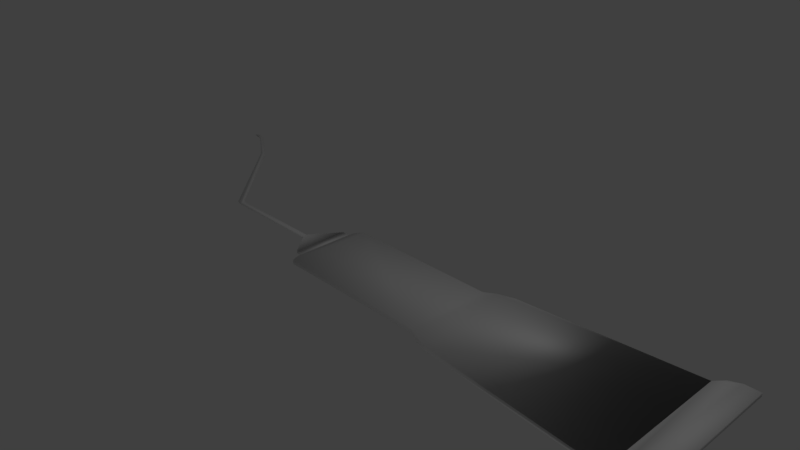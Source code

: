 # Source: cystostome.blend  (saved by Blender 2.79.0; exported with 4.5.12 LTS)
import bpy
from mathutils import Matrix  # noqa: F401  (used for matrix-valued properties, if any)

bpy.ops.wm.read_factory_settings(use_empty=True)
scene = bpy.context.scene
scene.name = 'Scene'

# ---- collections
col_collection_1 = bpy.data.collections.new('Collection 1'); scene.collection.children.link(col_collection_1)

# ---- world
world_world = bpy.data.worlds.new('World'); scene.world = world_world
world_world.color = (0.05088, 0.05088, 0.05088)
world_world.use_sun_shadow = False
world_world.sun_shadow_jitter_overblur = 0.0
world_world.cycles.sampling_method = 'MANUAL'

# ---- cameras
cam_camera = bpy.data.cameras.new('Camera')
cam_camera.clip_end = 100.0
cam_camera.lens = 35.0
cam_camera.sensor_width = 32.0
cam_camera.sensor_height = 18.0
cam_camera.ortho_scale = 7.314
cam_camera.dof.focus_distance = 0.0
cam_camera.dof.aperture_fstop = 128.0

# ---- lights
light_lamp = bpy.data.lights.new('Lamp', 'POINT')
light_lamp.transmission_factor = 0.0
light_lamp.cutoff_distance = 30.0
light_lamp.energy = 100.0
light_lamp.shadow_buffer_clip_start = 1.001
light_lamp.shadow_soft_size = 0.1
light_lamp.shadow_maximum_resolution = 0.006
light_lamp.use_absolute_resolution = True

# ---- meshes
me_plane = bpy.data.meshes.new('Plane')
me_plane.from_pydata([(-0.8275, 1.017, 0.0), (-0.9661, 1.018, 0.0), (-0.8275, 0.2445, 0.0), (-0.9661, 0.2447, 0.0), (1.38, 1.193, 0.0), (1.375, 0.03625, 0.0), (-0.7278, 1.19, 0.0), (-0.7718, 0.0362, 0.0), (-0.8266, 0.1684, 0.0), (-0.7996, 0.07906, 0.0), (-0.768, 1.159, 0.0), (-0.8104, 1.092, 0.0), (-1.236, 0.6334, 0.0), (4.106, 1.565, 0.0), (4.109, -0.2864, 0.0), (1.724, -0.1048, 0.0), (4.548, 1.754, 0.0), (1.536, -0.04982, 0.0), (1.519, 1.284, 0.0), (4.55, -0.5386, 0.0), (1.744, 1.361, 0.0), (4.21, -0.463, 0.0), (4.341, -0.5386, 0.0), (4.208, 1.687, 0.0), (4.351, 1.754, 0.0), (-1.234, 0.5578, 0.0), (-2.531, 0.6335, 0.0), (-2.522, 0.5575, 0.0), (-2.661, 0.5575, 0.0), (-2.713, 0.5578, 0.0), (-2.662, 0.6335, 0.0), (-2.786, 0.6811, 0.0), (-2.761, 0.6641, 0.0), (-2.705, 0.6425, 0.0), (-2.736, 0.6529, 0.0), (-2.82, 0.6041, 0.0), (-2.799, 0.5822, 0.0), (-2.758, 0.5617, 0.0), (-4.076, 1.873, 2.417e-10), (-4.877, 2.34, 1.678e-09), (-4.14, 1.924, 5.514e-10), (-4.076, 1.96, 1.85e-10), (-4.013, 1.908, 0.0), (-4.856, 2.359, 1.861e-09), (-4.819, 2.371, 2.194e-09), (-4.686, 2.292, 2.679e-09), (-4.731, 2.311, 2.606e-09), (-4.632, 2.317, 3.19e-09), (-4.678, 2.34, 3.14e-09), (-1.236, 0.6334, 0.0), (-1.234, 0.5578, 0.0), (-2.531, 0.6335, 0.0), (-2.522, 0.5575, 0.0), (-2.661, 0.5575, 0.0), (-2.713, 0.5578, 0.0), (-2.662, 0.6335, 0.0), (-2.786, 0.6811, 0.0), (-2.761, 0.6641, 0.0), (-2.705, 0.6425, 0.0), (-2.736, 0.6529, 0.0), (-2.82, 0.6041, 0.0), (-2.799, 0.5822, 0.0), (-2.758, 0.5617, 0.0), (-4.076, 1.873, 2.417e-10), (-4.877, 2.34, 1.678e-09), (-4.14, 1.924, 5.514e-10), (-4.076, 1.96, 1.85e-10), (-4.013, 1.908, 0.0), (-4.856, 2.359, 1.861e-09), (-4.819, 2.371, 2.194e-09), (-4.686, 2.292, 2.679e-09), (-4.731, 2.311, 2.606e-09), (-4.632, 2.317, 3.19e-09), (-4.678, 2.34, 3.14e-09), (-1.236, 0.6334, 0.01591), (-1.234, 0.5578, 0.01591), (-2.531, 0.6335, 0.01591), (-2.522, 0.5575, 0.01591), (-2.661, 0.5575, 0.01591), (-2.713, 0.5578, 0.01591), (-2.662, 0.6335, 0.01591), (-2.786, 0.6811, 0.01591), (-2.761, 0.6641, 0.01591), (-2.705, 0.6425, 0.01591), (-2.736, 0.6529, 0.01591), (-2.82, 0.6041, 0.01591), (-2.799, 0.5822, 0.01591), (-2.758, 0.5617, 0.01591), (-4.076, 1.873, 0.01591), (-4.877, 2.34, 0.01591), (-4.14, 1.924, 0.01591), (-4.076, 1.96, 0.01591), (-4.013, 1.908, 0.01591), (-4.856, 2.359, 0.01591), (-4.819, 2.371, 0.01591), (-4.686, 2.292, 0.01591), (-4.731, 2.311, 0.01591), (-4.632, 2.317, 0.01591), (-4.678, 2.34, 0.01591), (-0.8275, 1.017, 0.0), (-0.9661, 1.018, 0.0), (-0.8275, 0.2445, 0.0), (-0.9661, 0.2447, 0.0), (1.38, 1.193, 0.0), (1.375, 0.03625, 0.0), (-0.7278, 1.19, 0.0), (-0.7718, 0.0362, 0.0), (-0.8266, 0.1684, 0.0), (-0.7996, 0.07906, 0.0), (-0.768, 1.159, 0.0), (-0.8104, 1.092, 0.0), (4.106, 1.565, 0.0), (4.109, -0.2864, 0.0), (1.724, -0.1048, 0.0), (4.548, 1.754, 0.0), (1.536, -0.04982, 0.0), (1.519, 1.284, 0.0), (4.55, -0.5386, 0.0), (1.744, 1.361, 0.0), (4.21, -0.463, 0.0), (4.341, -0.5386, 0.0), (4.208, 1.687, 0.0), (4.351, 1.754, 0.0), (-1.236, 0.6334, 0.0), (-1.234, 0.5578, 0.0), (-1.236, 0.6334, 0.01591), (-1.234, 0.5578, 0.01591), (-0.8275, 1.017, 0.0), (-0.9661, 1.018, 0.0), (-0.8275, 0.2445, 0.0), (-0.9661, 0.2447, 0.0), (1.38, 1.193, 0.0), (1.375, 0.03625, 0.0), (-0.7278, 1.19, 0.0), (-0.7718, 0.0362, 0.0), (-0.8266, 0.1684, 0.0), (-0.7996, 0.07906, 0.0), (-0.768, 1.159, 0.0), (-0.8104, 1.092, 0.0), (4.106, 1.565, 0.0), (4.109, -0.2864, 0.0), (1.724, -0.1048, 0.0), (4.548, 1.754, 0.0), (1.536, -0.04982, 0.0), (1.519, 1.284, 0.0), (4.55, -0.5386, 0.0), (1.744, 1.361, 0.0), (4.21, -0.463, 0.0), (4.341, -0.5386, 0.0), (4.208, 1.687, 0.0), (4.351, 1.754, 0.0), (-1.236, 0.6334, 0.0), (-1.234, 0.5578, 0.0), (-0.8275, 1.017, 0.03258), (-0.9661, 1.018, 0.03258), (-0.8275, 0.2445, 0.03258), (-0.9661, 0.2447, 0.03258), (-1.236, 0.6334, 0.03258), (-1.234, 0.5578, 0.03258), (-0.8275, 1.017, 0.04764), (-0.8275, 0.2445, 0.04764), (1.38, 1.193, 0.04764), (1.375, 0.03625, 0.04764), (-0.7278, 1.19, 0.04764), (-0.7718, 0.0362, 0.04764), (-0.8266, 0.1684, 0.04764), (-0.7996, 0.07906, 0.04764), (-0.768, 1.159, 0.04764), (-0.8104, 1.092, 0.04764), (4.106, 1.565, 0.04764), (4.109, -0.2864, 0.04764), (1.724, -0.1048, 0.04764), (4.548, 1.754, 0.04764), (1.536, -0.04982, 0.04764), (1.519, 1.284, 0.04764), (4.55, -0.5386, 0.04764), (1.744, 1.361, 0.04764), (4.21, -0.463, 0.04764), (4.341, -0.5386, 0.04764), (4.208, 1.687, 0.04764), (4.351, 1.754, 0.04764)], [], [(5, 17, 115, 104), (1, 3, 102, 100), (3, 1, 12, 25), (22, 21, 119, 120), (11, 0, 99, 110), (29, 28, 53, 54), (67, 66, 91, 92), (43, 39, 64, 68), (35, 36, 61, 60), (28, 27, 52, 53), (46, 45, 70, 71), (37, 29, 54, 62), (26, 30, 55, 51), (39, 46, 71, 64), (40, 38, 63, 65), (25, 12, 49, 50), (32, 31, 56, 57), (45, 40, 65, 70), (38, 35, 60, 63), (33, 34, 59, 58), (47, 48, 73, 72), (42, 41, 66, 67), (30, 33, 58, 55), (41, 47, 72, 66), (12, 26, 51, 49), (31, 42, 67, 56), (34, 32, 57, 59), (48, 44, 69, 73), (27, 25, 50, 52), (44, 43, 68, 69), (36, 37, 62, 61), (77, 75, 74, 76, 80, 83, 84, 82, 81, 92, 91, 97, 98, 94, 93, 89, 96, 95, 90, 88, 85, 86, 87, 79, 78), (55, 58, 83, 80), (66, 72, 97, 91), (49, 51, 76, 74), (56, 67, 92, 81), (59, 57, 82, 84), (73, 69, 94, 98), (52, 50, 75, 77), (69, 68, 93, 94), (61, 62, 87, 86), (54, 53, 78, 79), (68, 64, 89, 93), (60, 61, 86, 85), (53, 52, 77, 78), (71, 70, 95, 96), (62, 54, 79, 87), (51, 55, 80, 76), (64, 71, 96, 89), (65, 63, 88, 90), (57, 56, 81, 82), (70, 65, 90, 95), (63, 60, 85, 88), (58, 59, 84, 83), (72, 73, 98, 97), (50, 49, 74, 75), (123, 124, 152, 151), (109, 110, 138, 137), (116, 103, 131, 144), (122, 114, 142, 150), (6, 10, 109, 105), (13, 23, 121, 111), (20, 18, 116, 118), (10, 11, 110, 109), (23, 24, 122, 121), (7, 5, 104, 106), (24, 16, 114, 122), (4, 6, 105, 103), (18, 4, 103, 116), (17, 15, 113, 115), (2, 8, 107, 101), (13, 20, 118, 111), (0, 1, 100, 99), (8, 9, 108, 107), (21, 14, 112, 119), (16, 19, 117, 114), (9, 7, 106, 108), (19, 22, 120, 117), (3, 2, 101, 102), (49, 50, 124, 123), (15, 14, 112, 113), (151, 152, 158, 157), (144, 131, 161, 174), (150, 142, 172, 180), (133, 137, 167, 163), (106, 104, 132, 134), (111, 118, 146, 139), (103, 105, 133, 131), (119, 112, 140, 147), (115, 113, 141, 143), (101, 107, 135, 129), (117, 120, 148, 145), (99, 100, 128, 127), (114, 117, 145, 142), (107, 108, 136, 135), (120, 119, 147, 148), (113, 112, 140, 141), (108, 106, 134, 136), (111, 121, 149, 139), (75, 74, 125, 126), (102, 101, 129, 130), (104, 115, 143, 132), (110, 99, 127, 138), (121, 122, 150, 149), (100, 102, 130, 128), (118, 116, 144, 146), (105, 109, 137, 133), (156, 155, 153, 154), (128, 130, 156, 154), (129, 127, 153, 155), (130, 129, 155, 156), (127, 128, 154, 153), (157, 154, 156, 158), (157, 154, 128, 125, 151), (152, 126, 130, 156, 158), (159, 160, 165, 166, 164, 162, 161, 163, 167, 168), (170, 169, 179, 180, 172, 175, 178, 177), (161, 162, 173, 171, 170, 169, 176, 174), (137, 138, 168, 167), (134, 132, 162, 164), (139, 146, 176, 169), (131, 133, 163, 161), (147, 140, 170, 177), (143, 141, 171, 173), (129, 135, 165, 160), (145, 148, 178, 175), (142, 145, 175, 172), (135, 136, 166, 165), (148, 147, 177, 178), (127, 129, 160, 159), (141, 140, 170, 171), (136, 134, 164, 166), (139, 149, 179, 169), (132, 143, 173, 162), (138, 127, 159, 168), (149, 150, 180, 179), (146, 144, 174, 176), (0, 11, 10, 6, 4, 18, 20, 13, 23, 24, 16, 19, 22, 21, 14, 15, 17, 5, 7, 9, 8, 2, 3, 25, 27, 28, 29, 37, 36, 35, 38, 40, 45, 46, 39, 43, 44, 48, 47, 41, 42, 31, 32, 34, 33, 30, 26, 12, 1)])
me_plane.polygons.foreach_set('use_smooth', [True] * 138)
_uv = me_plane.uv_layers.new(name='UVMap')
_uv.uv.foreach_set('vector', [0.3741, 0.004267, 0.4121, 7.505e-05, 0.4122, 0.0007578, 0.3741, 0.00501, 0.01221, 0.1055, 0.02529, 0.05236, 0.02593, 0.05272, 0.01277, 0.1054, 0.02529, 0.05236, 0.01221, 0.1055, 0.000165, 0.07451, 0.001584, 0.06935, 0.958, 0.05456, 0.9165, 0.03581, 0.9163, 0.03662, 0.9575, 0.05528, 0.02854, 0.1337, 0.02632, 0.1228, 0.02653, 0.1227, 0.0287, 0.1336, 0.7887, 0.005659, 0.8034, 0.01256, 0.8033, 0.01287, 0.7886, 0.005902, 0.3244, 0.08253, 0.2924, 0.08677, 0.2919, 0.08106, 0.3234, 0.07595, 0.001391, 0.09207, 3.358e-05, 0.08111, 0.0003106, 0.08153, 0.001577, 0.09195, 0.7512, 0.0003318, 0.7621, 3.358e-05, 0.7621, 0.0002407, 0.7512, 0.0005257, 0.8034, 0.01256, 0.8348, 0.02668, 0.8345, 0.02732, 0.8033, 0.01287, 0.03649, 0.07621, 0.05574, 0.07382, 0.05578, 0.07418, 0.03655, 0.07662, 0.7754, 0.001547, 0.7887, 0.005659, 0.7886, 0.005902, 0.7754, 0.001781, 0.8257, 0.04933, 0.7922, 0.04231, 0.7922, 0.04201, 0.8258, 0.04866, 3.358e-05, 0.08111, 0.03649, 0.07621, 0.03655, 0.07662, 0.0003106, 0.08153, 0.2782, 0.05178, 0.3125, 0.0482, 0.3125, 0.04884, 0.2783, 0.05245, 0.001584, 0.06935, 0.000165, 0.07451, 7.468e-05, 0.07449, 0.001494, 0.06932, 0.7566, 0.0385, 0.7462, 0.03828, 0.7462, 0.0381, 0.7566, 0.03833, 0.05574, 0.07382, 0.2782, 0.05178, 0.2783, 0.05245, 0.05578, 0.07418, 0.3125, 0.0482, 0.7512, 0.0003318, 0.7512, 0.0005257, 0.3125, 0.04884, 0.7777, 0.0406, 0.7664, 0.03938, 0.7664, 0.0392, 0.7778, 0.04039, 0.07089, 0.1023, 0.05092, 0.1019, 0.05094, 0.1015, 0.07088, 0.1019, 0.3245, 0.08313, 0.2925, 0.08739, 0.2924, 0.08677, 0.3244, 0.08253, 0.7922, 0.04231, 0.7777, 0.0406, 0.7778, 0.04039, 0.7922, 0.04201, 0.2925, 0.08739, 0.07089, 0.1023, 0.07088, 0.1019, 0.2924, 0.08677, 0.9978, 0.1023, 0.8257, 0.04933, 0.8258, 0.04866, 0.9978, 0.0993, 0.7462, 0.03828, 0.3245, 0.08313, 0.3244, 0.08253, 0.7462, 0.0381, 0.7664, 0.03938, 0.7566, 0.0385, 0.7566, 0.03833, 0.7664, 0.0392, 0.05092, 0.1019, 0.01199, 0.09896, 0.01206, 0.09869, 0.05094, 0.1015, 0.8348, 0.02668, 1.0, 0.08168, 0.9995, 0.08207, 0.8345, 0.02732, 0.01199, 0.09896, 0.001391, 0.09207, 0.001577, 0.09195, 0.01206, 0.09869, 0.7621, 3.358e-05, 0.7754, 0.001547, 0.7754, 0.001781, 0.7621, 0.0002407, 0.8333, 0.0305, 0.9964, 0.08415, 0.9943, 0.09493, 0.8268, 0.04466, 0.7929, 0.03741, 0.7785, 0.03517, 0.7669, 0.03374, 0.7571, 0.03263, 0.7462, 0.03185, 0.3234, 0.07595, 0.2919, 0.08106, 0.07052, 0.09628, 0.05133, 0.0965, 0.01341, 0.09424, 0.006116, 0.08926, 0.005255, 0.08422, 0.03758, 0.0823, 0.0562, 0.07989, 0.2789, 0.05822, 0.3131, 0.05589, 0.752, 0.006637, 0.762, 0.005182, 0.7745, 0.006396, 0.7869, 0.01051, 0.8014, 0.01686, 0.7922, 0.04201, 0.7778, 0.04039, 0.7785, 0.03517, 0.7929, 0.03741, 0.2924, 0.08677, 0.07088, 0.1019, 0.07052, 0.09628, 0.2919, 0.08106, 0.9978, 0.0993, 0.8258, 0.04866, 0.8268, 0.04466, 0.9943, 0.09493, 0.7462, 0.0381, 0.3244, 0.08253, 0.3234, 0.07595, 0.7462, 0.03185, 0.7664, 0.0392, 0.7566, 0.03833, 0.7571, 0.03263, 0.7669, 0.03374, 0.05094, 0.1015, 0.01206, 0.09869, 0.01341, 0.09424, 0.05133, 0.0965, 0.8345, 0.02732, 0.9995, 0.08207, 0.9964, 0.08415, 0.8333, 0.0305, 0.01206, 0.09869, 0.001577, 0.09195, 0.006116, 0.08926, 0.01341, 0.09424, 0.7621, 0.0002407, 0.7754, 0.001781, 0.7745, 0.006396, 0.762, 0.005182, 0.7886, 0.005902, 0.8033, 0.01287, 0.8014, 0.01686, 0.7869, 0.01051, 0.001577, 0.09195, 0.0003106, 0.08153, 0.005255, 0.08422, 0.006116, 0.08926, 0.7512, 0.0005257, 0.7621, 0.0002407, 0.762, 0.005182, 0.752, 0.006637, 0.8033, 0.01287, 0.8345, 0.02732, 0.8333, 0.0305, 0.8014, 0.01686, 0.03655, 0.07662, 0.05578, 0.07418, 0.0562, 0.07989, 0.03758, 0.0823, 0.7754, 0.001781, 0.7886, 0.005902, 0.7869, 0.01051, 0.7745, 0.006396, 0.8258, 0.04866, 0.7922, 0.04201, 0.7929, 0.03741, 0.8268, 0.04466, 0.0003106, 0.08153, 0.03655, 0.07662, 0.03758, 0.0823, 0.005255, 0.08422, 0.2783, 0.05245, 0.3125, 0.04884, 0.3131, 0.05589, 0.2789, 0.05822, 0.7566, 0.03833, 0.7462, 0.0381, 0.7462, 0.03185, 0.7571, 0.03263, 0.05578, 0.07418, 0.2783, 0.05245, 0.2789, 0.05822, 0.0562, 0.07989, 0.3125, 0.04884, 0.7512, 0.0005257, 0.752, 0.006637, 0.3131, 0.05589, 0.7778, 0.04039, 0.7664, 0.0392, 0.7669, 0.03374, 0.7785, 0.03517, 0.07088, 0.1019, 0.05094, 0.1015, 0.05133, 0.0965, 0.07052, 0.09628, 0.04842, 0.435, 0.06025, 0.435, 0.06025, 0.4375, 0.04842, 0.4375, 0.001643, 0.5073, 0.0003379, 0.4922, 0.0006011, 0.4922, 0.001906, 0.5073, 0.03195, 0.142, 0.0287, 0.1336, 0.02887, 0.1336, 0.03207, 0.1419, 0.3442, 0.2796, 0.3134, 0.2596, 0.3137, 0.259, 0.3445, 0.279, 0.0, 0.0, 0.0, 0.0, 0.0, 0.0, 0.0, 0.0, 0.03668, 0.1473, 0.03183, 0.142, 0.03195, 0.142, 0.03676, 0.1472, 0.0, 0.0, 0.0, 0.0, 0.0, 0.0, 0.0, 0.0, 0.3859, 0.2984, 0.3439, 0.2803, 0.3442, 0.2796, 0.3862, 0.2976, 0.03183, 0.142, 0.02854, 0.1337, 0.0287, 0.1336, 0.03195, 0.142, 0.0, 0.0, 0.0, 0.0, 0.0, 0.0, 0.0, 0.0, 0.07524, 0.00308, 0.3741, 0.004267, 0.3741, 0.00501, 0.07529, 0.003254, 0.0, 0.0, 0.0, 0.0, 0.0, 0.0, 0.0, 0.0, 0.3131, 0.2603, 0.03668, 0.1473, 0.03676, 0.1472, 0.3134, 0.2596, 0.3439, 0.2803, 0.3131, 0.2603, 0.3134, 0.2596, 0.3442, 0.2796, 0.4121, 7.505e-05, 0.4525, 7.468e-05, 0.4525, 0.0008364, 0.4122, 0.0007578, 0.05257, 0.03401, 0.05942, 0.01871, 0.05964, 0.01883, 0.05284, 0.03427, 0.4407, 0.3228, 0.3859, 0.2984, 0.3862, 0.2976, 0.4412, 0.3219, 0.02632, 0.1228, 0.01221, 0.1055, 0.01277, 0.1054, 0.02653, 0.1227, 0.05942, 0.01871, 0.06703, 0.008261, 0.06717, 0.008396, 0.05964, 0.01883, 0.9165, 0.03581, 0.8661, 0.0312, 0.866, 0.03217, 0.9163, 0.03662, 0.0, 0.0, 0.0, 0.0, 0.0, 0.0, 0.0, 0.0, 0.06703, 0.008261, 0.07524, 0.00308, 0.07529, 0.003254, 0.06717, 0.008396, 0.9999, 0.08807, 0.958, 0.05456, 0.9575, 0.05528, 0.9993, 0.08879, 0.02529, 0.05236, 0.05257, 0.03401, 0.05284, 0.03427, 0.02593, 0.05272, 0.00138, 0.5073, 7.468e-05, 0.4922, 0.0003379, 0.4922, 0.001643, 0.5073, 0.4525, 7.468e-05, 0.8661, 0.0312, 0.866, 0.03217, 0.4525, 0.0008364, 0.001906, 0.5073, 0.0006011, 0.4922, 0.00705, 0.4936, 0.007623, 0.5056, 0.3445, 0.279, 0.3137, 0.259, 0.3181, 0.2518, 0.3491, 0.2709, 0.0, 0.0, 0.0, 0.0, 0.0, 0.0, 0.0, 0.0, 0.03683, 0.1471, 0.03207, 0.1419, 0.0364, 0.1389, 0.03982, 0.1424, 0.07529, 0.003254, 0.3741, 0.00501, 0.3742, 0.005751, 0.07534, 0.003427, 0.4412, 0.3219, 0.3862, 0.2976, 0.3866, 0.2968, 0.4416, 0.3209, 0.3134, 0.2596, 0.03676, 0.1472, 0.03683, 0.1471, 0.3137, 0.259, 0.9163, 0.03662, 0.866, 0.03217, 0.8659, 0.03314, 0.9161, 0.03743, 0.4122, 0.0007578, 0.4525, 0.0008364, 0.4524, 0.001598, 0.4122, 0.001439, 0.05284, 0.03427, 0.05964, 0.01883, 0.05982, 0.01894, 0.05312, 0.03453, 0.9993, 0.08879, 0.9575, 0.05528, 0.9571, 0.056, 0.9987, 0.08952, 0.02653, 0.1227, 0.01277, 0.1054, 0.0132, 0.1054, 0.02674, 0.1226, 0.0, 0.0, 0.0, 0.0, 0.0, 0.0, 0.0, 0.0, 0.05964, 0.01883, 0.06717, 0.008396, 0.06731, 0.008529, 0.05982, 0.01894, 0.9575, 0.05528, 0.9163, 0.03662, 0.9161, 0.03743, 0.9571, 0.056, 0.4525, 0.0008364, 0.866, 0.03217, 0.8659, 0.03314, 0.4524, 0.001598, 0.06717, 0.008396, 0.07529, 0.003254, 0.07534, 0.003427, 0.06731, 0.008529, 0.0, 0.0, 0.0, 0.0, 0.0, 0.0, 0.0, 0.0, 0.04842, 0.4375, 0.06025, 0.4375, 0.06025, 0.4377, 0.04842, 0.4377, 0.02593, 0.05272, 0.05284, 0.03427, 0.05312, 0.03453, 0.02656, 0.05307, 0.3741, 0.00501, 0.4122, 0.0007578, 0.4122, 0.001439, 0.3742, 0.005751, 0.0287, 0.1336, 0.02653, 0.1227, 0.02674, 0.1226, 0.02887, 0.1336, 0.0, 0.0, 0.0, 0.0, 0.0, 0.0, 0.0, 0.0, 0.01277, 0.1054, 0.02593, 0.05272, 0.02656, 0.05307, 0.0132, 0.1054, 0.3862, 0.2976, 0.3442, 0.2796, 0.3445, 0.279, 0.3866, 0.2968, 0.03676, 0.1472, 0.03195, 0.142, 0.03207, 0.1419, 0.03683, 0.1471, 0.02895, 0.05592, 0.04666, 0.04746, 0.02499, 0.1138, 0.01634, 0.1035, 0.0132, 0.1054, 0.02656, 0.05307, 0.02887, 0.05593, 0.01628, 0.1035, 0.05312, 0.03453, 0.02674, 0.1226, 0.02499, 0.1138, 0.04666, 0.04746, 0.02656, 0.05307, 0.05312, 0.03453, 0.04666, 0.04746, 0.02895, 0.05592, 0.02674, 0.1226, 0.0132, 0.1054, 0.01634, 0.1035, 0.02499, 0.1138, 0.007623, 0.5056, 0.04827, 0.5713, 0.04827, 0.4383, 0.00705, 0.4936, 0.007623, 0.5056, 0.04827, 0.5713, 0.04367, 0.5741, 0.004925, 0.5065, 0.001906, 0.5073, 0.0006011, 0.4922, 0.00404, 0.4929, 0.04381, 0.435, 0.04827, 0.4383, 0.00705, 0.4936, 0.03283, 0.1231, 0.06028, 0.03726, 0.06548, 0.02248, 0.07219, 0.01361, 0.07759, 0.01012, 0.375, 0.01446, 0.3181, 0.2518, 0.03982, 0.1424, 0.0364, 0.1389, 0.03347, 0.132, 0.865, 0.04324, 0.4421, 0.3198, 0.4302, 0.3565, 0.435, 0.3945, 0.4604, 0.4348, 0.991, 0.09983, 0.9501, 0.06647, 0.9124, 0.04919, 0.3181, 0.2518, 0.375, 0.01446, 0.4125, 0.01065, 0.4521, 0.01059, 0.865, 0.04324, 0.4421, 0.3198, 0.3872, 0.2956, 0.3491, 0.2709, 0.03207, 0.1419, 0.02887, 0.1336, 0.03347, 0.132, 0.0364, 0.1389, 0.07534, 0.003427, 0.3742, 0.005751, 0.375, 0.01446, 0.07759, 0.01012, 0.4416, 0.3209, 0.3866, 0.2968, 0.3872, 0.2956, 0.4421, 0.3198, 0.3137, 0.259, 0.03683, 0.1471, 0.03982, 0.1424, 0.3181, 0.2518, 0.9161, 0.03743, 0.8659, 0.03314, 0.865, 0.04324, 0.9124, 0.04919, 0.4122, 0.001439, 0.4524, 0.001598, 0.4521, 0.01059, 0.4125, 0.01065, 0.05312, 0.03453, 0.05982, 0.01894, 0.06548, 0.02248, 0.06028, 0.03726, 0.9987, 0.08952, 0.9571, 0.056, 0.9501, 0.06647, 0.991, 0.09983, 0.0, 0.0, 0.0, 0.0, 0.0, 0.0, 0.0, 0.0, 0.05982, 0.01894, 0.06731, 0.008529, 0.07219, 0.01361, 0.06548, 0.02248, 0.9571, 0.056, 0.9161, 0.03743, 0.9124, 0.04919, 0.9501, 0.06647, 0.02674, 0.1226, 0.05312, 0.03453, 0.06028, 0.03726, 0.03283, 0.1231, 0.4524, 0.001598, 0.8659, 0.03314, 0.865, 0.04324, 0.4521, 0.01059, 0.06731, 0.008529, 0.07534, 0.003427, 0.07759, 0.01012, 0.07219, 0.01361, 0.0, 0.0, 0.0, 0.0, 0.0, 0.0, 0.0, 0.0, 0.3742, 0.005751, 0.4122, 0.001439, 0.4125, 0.01065, 0.375, 0.01446, 0.02887, 0.1336, 0.02674, 0.1226, 0.03283, 0.1231, 0.03347, 0.132, 0.0, 0.0, 0.0, 0.0, 0.0, 0.0, 0.0, 0.0, 0.3866, 0.2968, 0.3445, 0.279, 0.3491, 0.2709, 0.3872, 0.2956, 0.0, 0.0, 0.0, 0.0, 0.0, 0.0, 0.0, 0.0, 0.0, 0.0, 0.0, 0.0, 0.0, 0.0, 0.0, 0.0, 0.0, 0.0, 0.0, 0.0, 0.0, 0.0, 0.0, 0.0, 0.0, 0.0, 0.0, 0.0, 0.0, 0.0, 0.0, 0.0, 0.0, 0.0, 0.0, 0.0, 0.0, 0.0, 0.0, 0.0, 0.0, 0.0, 0.0, 0.0, 0.0, 0.0, 0.0, 0.0, 0.0, 0.0, 0.0, 0.0, 0.0, 0.0, 0.0, 0.0, 0.0, 0.0, 0.0, 0.0, 0.0, 0.0, 0.0, 0.0, 0.0, 0.0, 0.0, 0.0, 0.0, 0.0, 0.0, 0.0, 0.0, 0.0, 0.0, 0.0, 0.0, 0.0, 0.0, 0.0, 0.0, 0.0, 0.0, 0.0, 0.0, 0.0, 0.0, 0.0, 0.0, 0.0, 0.0, 0.0, 0.0, 0.0, 0.0, 0.0, 0.0, 0.0])
me_plane.use_remesh_preserve_volume = False
me_plane.use_remesh_preserve_attributes = False
me_plane.use_mirror_vertex_groups = False
me_plane.update()

# ---- objects
ob_plane = bpy.data.objects.new('Plane', me_plane)
ob_lamp = bpy.data.objects.new('Lamp', light_lamp)
ob_camera = bpy.data.objects.new('Camera', cam_camera)

# ---- transforms, parenting, visibility, modifiers, constraints
ob_plane.location = (0.3153, -0.9081, 0.0)
ob_plane.lineart.crease_threshold = 0.0
ob_lamp.location = (4.076, 1.005, 5.904)
ob_lamp.rotation_euler = (0.6503, 0.05522, 1.866)
ob_lamp.lock_rotations_4d = False
ob_lamp.empty_display_type = 'ARROWS'
ob_lamp.color = (0.0, 0.0, 0.0, 0.0)
ob_lamp.lineart.crease_threshold = 0.0
ob_camera.location = (7.481, -6.508, 5.344)
ob_camera.rotation_euler = (1.109, 0.0, 0.8149)
ob_camera.lock_rotations_4d = False
ob_camera.empty_display_type = 'ARROWS'
ob_camera.color = (0.0, 0.0, 0.0, 0.0)
ob_camera.display_type = 'WIRE'
ob_camera.lineart.crease_threshold = 0.0

# ---- collection membership
col_collection_1.objects.link(ob_plane)
col_collection_1.objects.link(ob_lamp)
col_collection_1.objects.link(ob_camera)

# ---- scene / render settings (as saved in the file)
scene.camera = ob_camera
scene.frame_start = 1; scene.frame_end = 250; scene.frame_set(1)
scene.render.engine = 'BLENDER_EEVEE_NEXT'
scene.render.resolution_percentage = 50
scene.render.dither_intensity = 0.0
scene.cycles.use_denoising = False
scene.cycles.samples = 128
scene.cycles.sampling_pattern = 'TABULATED_SOBOL'
scene.cycles.use_adaptive_sampling = False
scene.cycles.use_light_tree = False
scene.cycles.blur_glossy = 0.0
scene.cycles.sample_clamp_indirect = 0.0
scene.view_settings.view_transform = 'Standard'
bpy.context.view_layer.update()
